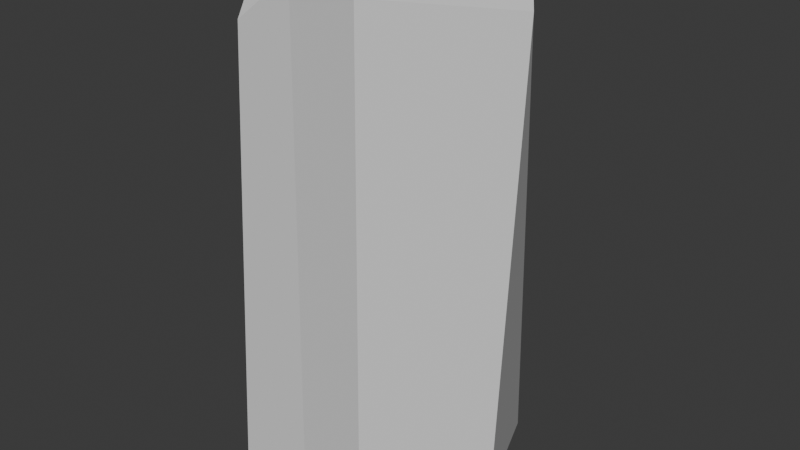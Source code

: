 # Source: crystal_05.blend  (saved by Blender 4.4.32; exported with 4.5.12 LTS)
import bpy
from mathutils import Matrix  # noqa: F401  (used for matrix-valued properties, if any)

bpy.ops.wm.read_factory_settings(use_empty=True)
scene = bpy.context.scene
scene.name = 'Scene'

# ---- collections
col_crystal_05 = bpy.data.collections.new('crystal_05'); scene.collection.children.link(col_crystal_05)

# ---- materials (node trees are filled in below, after node groups)
mat_crystals = bpy.data.materials.new('crystals')

# ---- material node trees

# ---- world
world_world = bpy.data.worlds.new('World'); scene.world = world_world
world_world.use_nodes = True; world_world.node_tree.nodes.clear()
_N = world_world.node_tree.nodes; _L = world_world.node_tree.links
n0 = _N.new('ShaderNodeOutputWorld'); n0.name = 'World Output'; n0.location = (300, 300)
n1 = _N.new('ShaderNodeBackground'); n1.name = 'Background'; n1.location = (10, 300)
n1.inputs[0].default_value = (0.05088, 0.05088, 0.05088, 1.0)
_L.new(n1.outputs[0], n0.inputs[0])
n0.is_active_output = True
world_world.color = (0.05088, 0.05088, 0.05088)
world_world.sun_shadow_jitter_overblur = 0.0

# ---- meshes
me_crystal_05 = bpy.data.meshes.new('crystal_05')
me_crystal_05.from_pydata([(-23.3, 31.49, 143.2), (-30.29, -1.574, 143.2), (-14.9, -18.75, 143.2), (28.92, 49.18, 156.7), (28.78, -22.64, 157.3), (51.67, 16.39, 149.8), (0.01595, 50.28, -4.396e-06), (2.584, 58.66, 158.2), (33.7, 48.54, -4.243e-06), (-24.89, 28.93, -2.529e-06), (-27.82, 5.026, -4.393e-07), (-23.13, -19.35, 1.691e-06), (4.992, -22.16, 1.938e-06), (4.889, -19.39, 158.2), (31.97, -28.03, 2.451e-06), (46.67, 14.65, -1.281e-06)], [], [(0, 1, 2), (3, 4, 5), (3, 6, 7), (6, 3, 8), (7, 6, 0), (0, 6, 9), (0, 10, 1), (10, 0, 9), (1, 11, 2), (11, 1, 10), (2, 12, 13), (12, 2, 11), (13, 12, 4), (4, 12, 14), (4, 14, 5), (5, 14, 15), (5, 8, 3), (8, 5, 15), (7, 13, 3), (3, 13, 4), (13, 7, 0), (13, 0, 2)])
me_crystal_05.polygons.foreach_set('use_smooth', [True] * 22)
_k = set([(0, 1), (0, 2), (0, 7), (0, 9), (0, 10), (1, 2), (1, 10), (1, 11), (2, 11), (2, 12), (2, 13), (3, 4), (3, 5), (3, 6), (3, 7), (3, 8), (4, 5), (4, 13), (4, 14), (5, 8), (5, 15), (6, 7), (7, 13), (12, 13)])
me_crystal_05.attributes.new('sharp_edge', 'BOOLEAN', 'EDGE').data.foreach_set('value', [ (min(e.vertices), max(e.vertices)) in _k for e in me_crystal_05.edges])
_uv = me_crystal_05.uv_layers.new(name='UVmap_0')
_uv.uv.foreach_set('vector', [0.3406, 0.6956, 0.3101, 0.6345, 0.3311, 0.5925, 0.375, 0.6079, 0.4729, 0.6038, 0.4099, 0.7102, 0.09192, 0.6167, 0.1561, 0.312, 0.1456, 0.6211, 0.1561, 0.312, 0.09192, 0.6167, 0.08777, 0.312, 0.1456, 0.6211, 0.1561, 0.312, 0.2189, 0.5901, 0.2189, 0.5901, 0.1561, 0.312, 0.2231, 0.312, 0.2189, 0.5901, 0.2744, 0.312, 0.2832, 0.5901, 0.2744, 0.312, 0.2189, 0.5901, 0.2231, 0.312, 0.2832, 0.5901, 0.3281, 0.312, 0.3311, 0.5925, 0.3281, 0.312, 0.2832, 0.5901, 0.2744, 0.312, 0.3311, 0.5925, 0.3906, 0.312, 0.375, 0.6079, 0.3906, 0.312, 0.3311, 0.5925, 0.3281, 0.312, 0.375, 0.6079, 0.3906, 0.312, 0.4729, 0.6038, 0.4729, 0.6038, 0.3906, 0.312, 0.4487, 0.3125, 0.4729, 0.6038, 0.4487, 0.3125, 0.5459, 0.5769, 0.5459, 0.5769, 0.4487, 0.3125, 0.5386, 0.3125, 0.01334, 0.6028, 0.08777, 0.312, 0.09192, 0.6167, 0.08777, 0.312, 0.01334, 0.6028, 0.01501, 0.312, 0.4099, 0.7102, 0.4729, 0.6038, 0.4583, 0.7329, 0.4583, 0.7329, 0.4729, 0.6038, 0.5254, 0.6057, 0.375, 0.6079, 0.4099, 0.7102, 0.3406, 0.6956, 0.375, 0.6079, 0.3406, 0.6956, 0.3311, 0.5925])
_uv.active_render = True
_uv = me_crystal_05.uv_layers.new(name='LightMapUV')
_uv.uv.foreach_set('vector', [0.5898, 0.9635, 0.5356, 0.8442, 0.5732, 0.7623, 0.007812, 0.9013, 0.2744, 0.8976, 0.1031, 0.9922, 0.1476, 0.8094, 0.2617, 0.2148, 0.2432, 0.8184, 0.2617, 0.2148, 0.1476, 0.8094, 0.1401, 0.2148, 0.2432, 0.8184, 0.2617, 0.2148, 0.3733, 0.7579, 0.3733, 0.7579, 0.2617, 0.2148, 0.3809, 0.2148, 0.3733, 0.7579, 0.4722, 0.2148, 0.4878, 0.7579, 0.4722, 0.2148, 0.3733, 0.7579, 0.3809, 0.2148, 0.4878, 0.7579, 0.5674, 0.2148, 0.5732, 0.7623, 0.5674, 0.2148, 0.4878, 0.7579, 0.4722, 0.2148, 0.5732, 0.7623, 0.6787, 0.2153, 0.6514, 0.7926, 0.6787, 0.2153, 0.5732, 0.7623, 0.5674, 0.2148, 0.6514, 0.7926, 0.6787, 0.2153, 0.8252, 0.7844, 0.8252, 0.7844, 0.6787, 0.2153, 0.7822, 0.2153, 0.8252, 0.7844, 0.7822, 0.2153, 0.9551, 0.7319, 0.9551, 0.7319, 0.7822, 0.2153, 0.9424, 0.2158, 0.007812, 0.7825, 0.1401, 0.2148, 0.1476, 0.8094, 0.1401, 0.2148, 0.007812, 0.7825, 0.01077, 0.2148, 0.7729, 0.9922, 0.9917, 0.8693, 0.7266, 0.8977, 0.7266, 0.8977, 0.9917, 0.8693, 0.9878, 0.7665, 0.6514, 0.7926, 0.7134, 0.9922, 0.5898, 0.9635, 0.6514, 0.7926, 0.5898, 0.9635, 0.5732, 0.7623])
me_crystal_05.materials.append(None)
me_crystal_05.update()
me_crystal_05.normals_split_custom_set([tuple(v) for v in zip(*[iter([0.0, 0.0, 1.0, 0.0, 0.0, 1.0, 0.0, 0.0, 1.0, 0.2996, 0.007875, 0.954, 0.2996, 0.007875, 0.954, 0.2996, 0.007875, 0.954, 0.1809, 0.9832, -0.02362, 0.1809, 0.9832, -0.02361, 0.1809, 0.9832, -0.02361, 0.1809, 0.9832, -0.02359, 0.1809, 0.9832, -0.0236, 0.1809, 0.9832, -0.02359, -0.687, 0.7265, -0.01579, -0.687, 0.7265, -0.01579, -0.687, 0.7265, -0.01579, -0.687, 0.7265, -0.01579, -0.687, 0.7265, -0.01579, -0.687, 0.7265, -0.01579, -0.9849, 0.1733, 6.869e-07, -0.9849, 0.1733, -2.744e-06, -0.9849, 0.1733, -2.005e-06, -0.9849, 0.1733, 1.106e-06, -0.9849, 0.1733, -1.863e-07, -0.9849, 0.1733, -1.11e-06, -0.9006, -0.4346, 0.007889, -0.9006, -0.4346, 0.007907, -0.9006, -0.4346, 0.007909, -0.9006, -0.4345, 0.007884, -0.9006, -0.4345, 0.007906, -0.9006, -0.4345, 0.007882, -0.07849, -0.9968, 0.0157, -0.07849, -0.9968, 0.0157, -0.07849, -0.9968, 0.0157, -0.07851, -0.9968, 0.01569, -0.07851, -0.9968, 0.01569, -0.07851, -0.9968, 0.01569, -0.1733, -0.9846, 0.02363, -0.1733, -0.9846, 0.02363, -0.1733, -0.9846, 0.02363, -0.1733, -0.9846, 0.02363, -0.1733, -0.9846, 0.02363, -0.1733, -0.9846, 0.02363, 0.9082, -0.4186, 0.0079, 0.9082, -0.4185, 0.007893, 0.9082, -0.4185, 0.007902, 0.9082, -0.4185, 0.007902, 0.9082, -0.4185, 0.007893, 0.9082, -0.4185, 0.007883, 0.8814, 0.4722, -0.007871, 0.8814, 0.4722, -0.00788, 0.8814, 0.4722, -0.007862, 0.8815, 0.4722, -0.007875, 0.8815, 0.4722, -0.00788, 0.8815, 0.4722, -0.007884, 0.04719, 0.007864, 0.9989, 0.04719, 0.007864, 0.9989, 0.04719, 0.007865, 0.9989, 0.04719, 0.007865, 0.9989, 0.04719, 0.007864, 0.9989, 0.04721, 0.007864, 0.9989, -0.5301, -0.04748, 0.8466, -0.5301, -0.04747, 0.8466, -0.5301, -0.04745, 0.8466, -0.5301, -0.04748, 0.8466, -0.5301, -0.04745, 0.8466, -0.5301, -0.04749, 0.8466])] * 3)])

# ---- objects
ob_crystal_05 = bpy.data.objects.new('crystal_05', me_crystal_05)

# ---- transforms, parenting, visibility, modifiers, constraints
ob_crystal_05.location = (0.0, 0.0, 0.0)
ob_crystal_05.scale = (0.01, 0.01, 0.01)
ob_crystal_05.color = (0.8, 0.8, 0.8, 1.0)
ob_crystal_05.material_slots[0].link = 'OBJECT'; ob_crystal_05.material_slots[0].material = mat_crystals

# ---- collection membership
col_crystal_05.objects.link(ob_crystal_05)

# ---- scene / render settings (as saved in the file)
scene.frame_start = 1; scene.frame_end = 250; scene.frame_set(1)
scene.render.engine = 'BLENDER_EEVEE_NEXT'
scene.render.fps = 25
bpy.context.view_layer.update()

# ---- added for rendering (the .blend has no active camera and no usable light): camera, sun
cam_auto = bpy.data.cameras.new('AutoCamera')
cam_auto.lens = 50.0
cam_auto.sensor_width = 36.0
cam_auto.clip_end = 1000.0
ob_auto_camera = bpy.data.objects.new('AutoCamera', cam_auto)
scene.collection.objects.link(ob_auto_camera)
ob_auto_camera.location = (1.94053, -2.0472, 2.25813)
ob_auto_camera.rotation_euler = (1.09748, -7.21219e-08, 0.694738)
scene.camera = ob_auto_camera
light_auto_sun = bpy.data.lights.new('AutoSun', 'SUN')
light_auto_sun.energy = 3.0
light_auto_sun.angle = 0.0523599
ob_auto_sun = bpy.data.objects.new('AutoSun', light_auto_sun)
scene.collection.objects.link(ob_auto_sun)
ob_auto_sun.rotation_euler = (0.872665, 0.174533, 0.523599)
bpy.context.view_layer.update()
